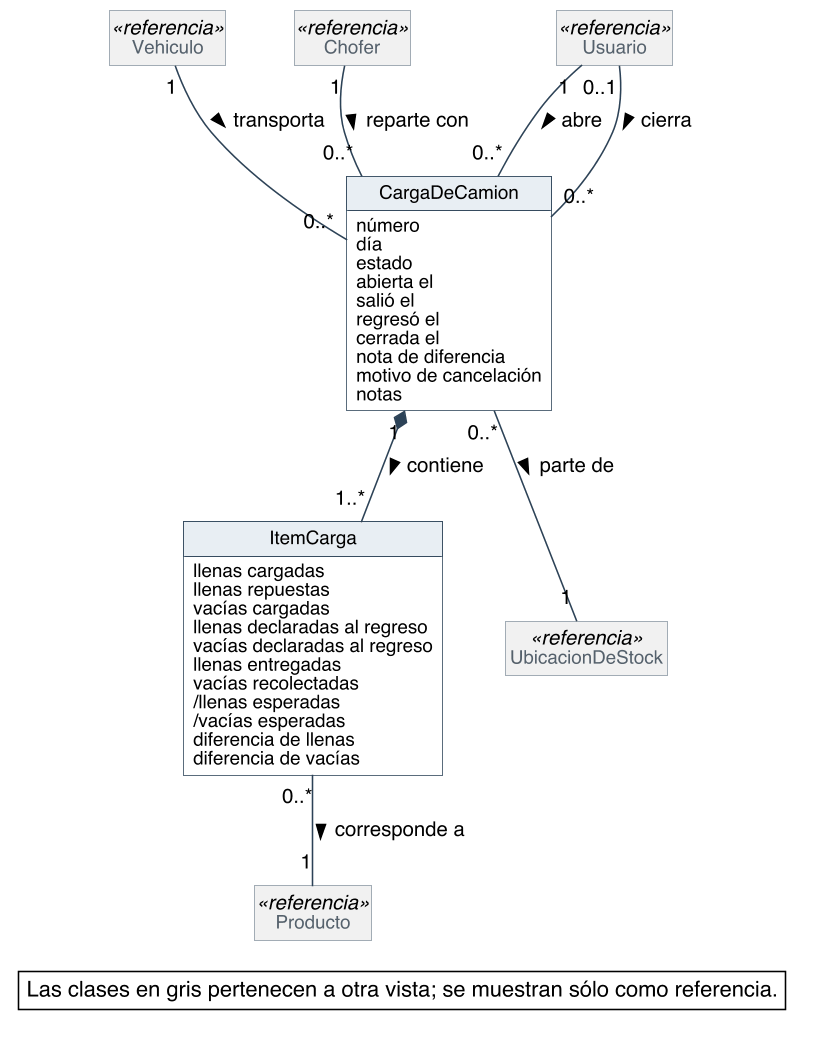

The diagram above was rendered by PlantUML. Its source (embedded in the PNG):
@startuml
skinparam backgroundColor #FFFFFF
skinparam shadowing false
skinparam defaultFontName Helvetica
skinparam defaultFontSize 13
skinparam dpi 150
skinparam nodesep 40
skinparam ranksep 55
skinparam classAttributeIconSize 0
skinparam roundCorner 0
skinparam class {
  BorderColor #2C4257
  BackgroundColor #FFFFFF
  ArrowColor #2C4257
  FontSize 14
  AttributeFontSize 12
  HeaderBackgroundColor #E8EEF3
}
skinparam class<<referencia>> {
  BackgroundColor #F1F1F1
  BorderColor #8A97A3
  FontColor #55616C
}
skinparam note {
  BackgroundColor #FFFFFF
  BorderColor #2C4257
}
skinparam packageStyle rectangle
skinparam package {
  BorderColor #8A97A3
  FontSize 13
  FontColor #55616C
}
hide circle
hide methods
hide empty members

class CargaDeCamion {
  número
  día
  estado
  abierta el
  salió el
  regresó el
  cerrada el
  nota de diferencia
  motivo de cancelación
  notas
}
class ItemCarga {
  llenas cargadas
  llenas repuestas
  vacías cargadas
  llenas declaradas al regreso
  vacías declaradas al regreso
  llenas entregadas
  vacías recolectadas
  /llenas esperadas
  /vacías esperadas
  diferencia de llenas
  diferencia de vacías
}
class Vehiculo <<referencia>>
class Chofer <<referencia>>
class UbicacionDeStock <<referencia>>
class Producto <<referencia>>
class Usuario <<referencia>>


Vehiculo "1" -- "0..*" CargaDeCamion : transporta >
Chofer "1" -- "0..*" CargaDeCamion : reparte con >
CargaDeCamion "0..*" -- "1" UbicacionDeStock : parte de >
CargaDeCamion "1" *-- "1..*" ItemCarga : contiene >
ItemCarga "0..*" -- "1" Producto : corresponde a >
Usuario "1" -- "0..*" CargaDeCamion : abre >
Usuario "0..1" -- "0..*" CargaDeCamion : cierra >

legend bottom right
  Las clases en gris pertenecen a otra vista; se muestran sólo como referencia.
endlegend
@enduml